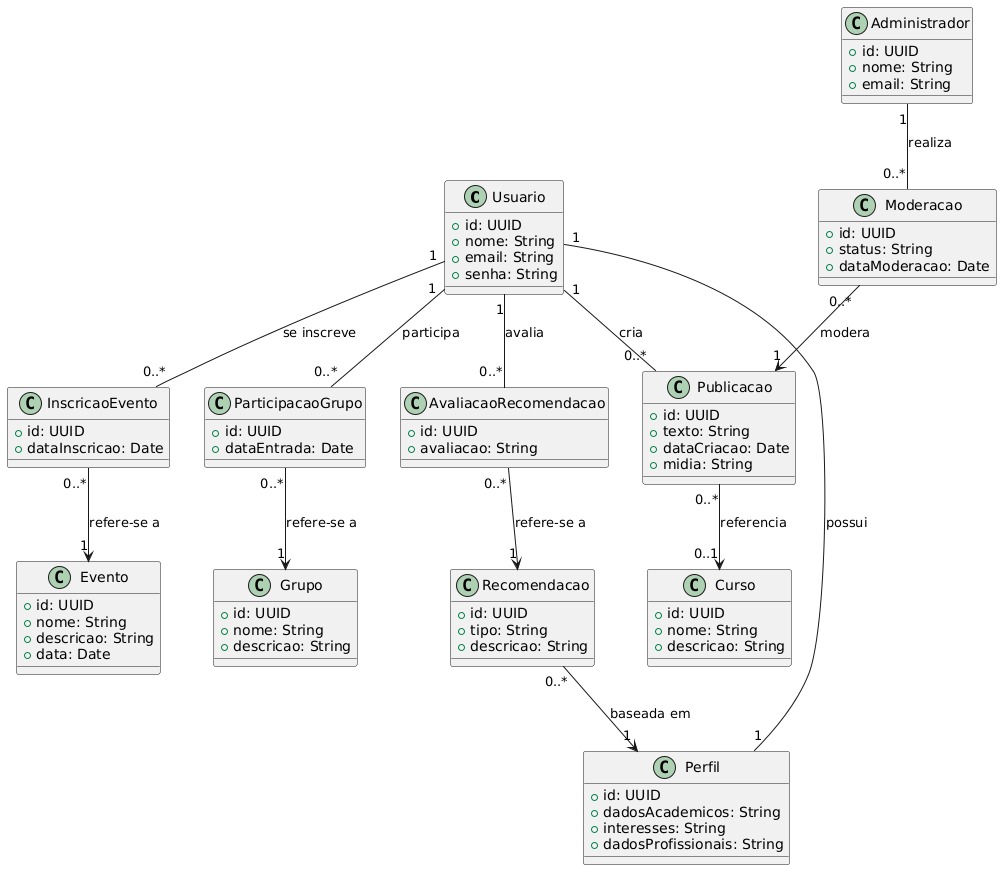

The diagram above was rendered by PlantUML. Its source (embedded in the PNG):
@startuml
' ==== Classes ====
class Usuario {
  +id: UUID
  +nome: String
  +email: String
  +senha: String
}

class Perfil {
  +id: UUID
  +dadosAcademicos: String
  +interesses: String
  +dadosProfissionais: String
}

class Publicacao {
  +id: UUID
  +texto: String
  +dataCriacao: Date
  +midia: String
}

class Curso {
  +id: UUID
  +nome: String
  +descricao: String
}

class Evento {
  +id: UUID
  +nome: String
  +descricao: String
  +data: Date
}

class InscricaoEvento {
  +id: UUID
  +dataInscricao: Date
}

class Grupo {
  +id: UUID
  +nome: String
  +descricao: String
}

class ParticipacaoGrupo {
  +id: UUID
  +dataEntrada: Date
}

class Recomendacao {
  +id: UUID
  +tipo: String
  +descricao: String
}

class AvaliacaoRecomendacao {
  +id: UUID
  +avaliacao: String
}

class Administrador {
  +id: UUID
  +nome: String
  +email: String
}

class Moderacao {
  +id: UUID
  +status: String
  +dataModeracao: Date
}

' ==== Relacionamentos ====
Usuario "1" -- "1" Perfil : possui
Usuario "1" -- "0..*" Publicacao : cria
Usuario "1" -- "0..*" InscricaoEvento : se inscreve
Usuario "1" -- "0..*" ParticipacaoGrupo : participa
Usuario "1" -- "0..*" AvaliacaoRecomendacao : avalia

Publicacao "0..*" --> "0..1" Curso : referencia
InscricaoEvento "0..*" --> "1" Evento : refere-se a
ParticipacaoGrupo "0..*" --> "1" Grupo : refere-se a
Recomendacao "0..*" --> "1" Perfil : baseada em
AvaliacaoRecomendacao "0..*" --> "1" Recomendacao : refere-se a

Administrador "1" -- "0..*" Moderacao : realiza
Moderacao "0..*" --> "1" Publicacao : modera
@enduml